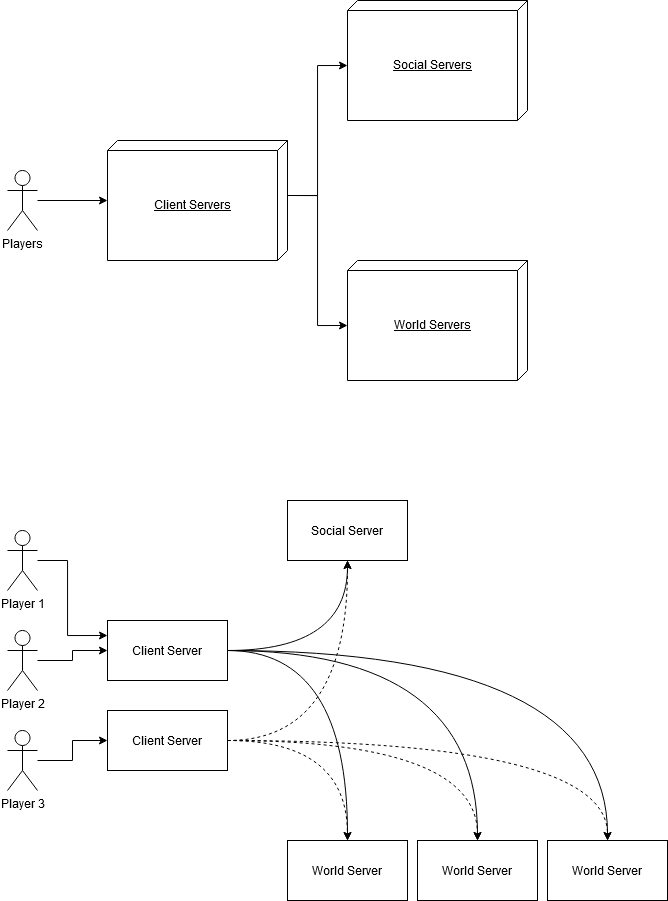

The diagram above was exported from draw.io. Its source (the exported page's mxGraphModel, read from the mxfile embedded in the PNG):
<mxGraphModel dx="685" dy="1886" grid="1" gridSize="10" guides="1" tooltips="1" connect="1" arrows="1" fold="1" page="1" pageScale="1" pageWidth="827" pageHeight="1169" math="0" shadow="0">
  <root>
    <mxCell id="0" />
    <mxCell id="1" parent="0" />
    <mxCell id="jbPP1bv5usc2Oai1m70--6" value="" style="edgeStyle=orthogonalEdgeStyle;rounded=0;orthogonalLoop=1;jettySize=auto;html=1;" edge="1" parent="1" source="jbPP1bv5usc2Oai1m70--1" target="jbPP1bv5usc2Oai1m70--3">
      <mxGeometry relative="1" as="geometry" />
    </mxCell>
    <mxCell id="jbPP1bv5usc2Oai1m70--1" value="Players" style="shape=umlActor;verticalLabelPosition=bottom;labelBackgroundColor=#ffffff;verticalAlign=top;html=1;" vertex="1" parent="1">
      <mxGeometry x="80" y="210" width="30" height="60" as="geometry" />
    </mxCell>
    <mxCell id="jbPP1bv5usc2Oai1m70--8" value="" style="edgeStyle=orthogonalEdgeStyle;rounded=0;orthogonalLoop=1;jettySize=auto;html=1;entryX=0;entryY=0;entryDx=65;entryDy=180;entryPerimeter=0;exitX=0;exitY=0;exitDx=55;exitDy=0;exitPerimeter=0;" edge="1" parent="1" source="jbPP1bv5usc2Oai1m70--3" target="jbPP1bv5usc2Oai1m70--4">
      <mxGeometry relative="1" as="geometry">
        <mxPoint x="440" y="240" as="targetPoint" />
      </mxGeometry>
    </mxCell>
    <mxCell id="jbPP1bv5usc2Oai1m70--3" value="Client Servers" style="verticalAlign=middle;align=center;spacingTop=8;spacingLeft=2;spacingRight=12;shape=cube;size=10;direction=south;fontStyle=4;html=1;" vertex="1" parent="1">
      <mxGeometry x="180" y="180" width="180" height="120" as="geometry" />
    </mxCell>
    <mxCell id="jbPP1bv5usc2Oai1m70--4" value="Social Servers" style="verticalAlign=middle;align=center;spacingTop=8;spacingLeft=2;spacingRight=12;shape=cube;size=10;direction=south;fontStyle=4;html=1;" vertex="1" parent="1">
      <mxGeometry x="420" y="40" width="180" height="120" as="geometry" />
    </mxCell>
    <mxCell id="jbPP1bv5usc2Oai1m70--5" value="World Servers" style="verticalAlign=middle;align=center;spacingTop=8;spacingLeft=2;spacingRight=12;shape=cube;size=10;direction=south;fontStyle=4;html=1;" vertex="1" parent="1">
      <mxGeometry x="420" y="300" width="180" height="120" as="geometry" />
    </mxCell>
    <mxCell id="jbPP1bv5usc2Oai1m70--9" value="" style="edgeStyle=orthogonalEdgeStyle;rounded=0;orthogonalLoop=1;jettySize=auto;html=1;entryX=0;entryY=0;entryDx=65;entryDy=180;entryPerimeter=0;exitX=0;exitY=0;exitDx=55;exitDy=0;exitPerimeter=0;" edge="1" parent="1" source="jbPP1bv5usc2Oai1m70--3" target="jbPP1bv5usc2Oai1m70--5">
      <mxGeometry relative="1" as="geometry">
        <mxPoint x="370" y="250" as="sourcePoint" />
        <mxPoint x="430" y="115" as="targetPoint" />
      </mxGeometry>
    </mxCell>
    <mxCell id="jbPP1bv5usc2Oai1m70--10" value="" style="edgeStyle=orthogonalEdgeStyle;rounded=0;orthogonalLoop=1;jettySize=auto;html=1;entryX=0;entryY=0.25;entryDx=0;entryDy=0;" edge="1" source="jbPP1bv5usc2Oai1m70--11" target="jbPP1bv5usc2Oai1m70--17" parent="1">
      <mxGeometry relative="1" as="geometry">
        <mxPoint x="180" y="690" as="targetPoint" />
        <Array as="points">
          <mxPoint x="140" y="600" />
          <mxPoint x="140" y="675" />
        </Array>
      </mxGeometry>
    </mxCell>
    <mxCell id="jbPP1bv5usc2Oai1m70--11" value="Player 1" style="shape=umlActor;verticalLabelPosition=bottom;labelBackgroundColor=#ffffff;verticalAlign=top;html=1;" vertex="1" parent="1">
      <mxGeometry x="80" y="570" width="30" height="60" as="geometry" />
    </mxCell>
    <mxCell id="jbPP1bv5usc2Oai1m70--28" style="edgeStyle=orthogonalEdgeStyle;orthogonalLoop=1;jettySize=auto;html=1;exitX=1;exitY=0.5;exitDx=0;exitDy=0;entryX=0.5;entryY=1;entryDx=0;entryDy=0;jumpStyle=none;jumpSize=10;curved=1;" edge="1" parent="1" source="jbPP1bv5usc2Oai1m70--17" target="jbPP1bv5usc2Oai1m70--18">
      <mxGeometry relative="1" as="geometry" />
    </mxCell>
    <mxCell id="jbPP1bv5usc2Oai1m70--30" style="edgeStyle=orthogonalEdgeStyle;orthogonalLoop=1;jettySize=auto;html=1;exitX=1;exitY=0.5;exitDx=0;exitDy=0;entryX=0.5;entryY=0;entryDx=0;entryDy=0;jumpStyle=none;jumpSize=10;curved=1;" edge="1" parent="1" source="jbPP1bv5usc2Oai1m70--17" target="jbPP1bv5usc2Oai1m70--19">
      <mxGeometry relative="1" as="geometry" />
    </mxCell>
    <mxCell id="jbPP1bv5usc2Oai1m70--31" style="edgeStyle=orthogonalEdgeStyle;orthogonalLoop=1;jettySize=auto;html=1;exitX=1;exitY=0.5;exitDx=0;exitDy=0;entryX=0.5;entryY=0;entryDx=0;entryDy=0;jumpStyle=none;jumpSize=10;curved=1;" edge="1" parent="1" source="jbPP1bv5usc2Oai1m70--17" target="jbPP1bv5usc2Oai1m70--21">
      <mxGeometry relative="1" as="geometry" />
    </mxCell>
    <mxCell id="jbPP1bv5usc2Oai1m70--17" value="Client Server" style="rounded=0;whiteSpace=wrap;html=1;align=center;" vertex="1" parent="1">
      <mxGeometry x="180" y="660" width="120" height="60" as="geometry" />
    </mxCell>
    <mxCell id="jbPP1bv5usc2Oai1m70--18" value="Social Server" style="rounded=0;whiteSpace=wrap;html=1;align=center;" vertex="1" parent="1">
      <mxGeometry x="360" y="540" width="120" height="60" as="geometry" />
    </mxCell>
    <mxCell id="jbPP1bv5usc2Oai1m70--19" value="World Server" style="rounded=0;whiteSpace=wrap;html=1;align=center;" vertex="1" parent="1">
      <mxGeometry x="360" y="880" width="120" height="60" as="geometry" />
    </mxCell>
    <mxCell id="jbPP1bv5usc2Oai1m70--21" value="World Server" style="rounded=0;whiteSpace=wrap;html=1;align=center;" vertex="1" parent="1">
      <mxGeometry x="490" y="880" width="120" height="60" as="geometry" />
    </mxCell>
    <mxCell id="jbPP1bv5usc2Oai1m70--25" value="" style="edgeStyle=orthogonalEdgeStyle;rounded=0;orthogonalLoop=1;jettySize=auto;html=1;" edge="1" source="jbPP1bv5usc2Oai1m70--26" parent="1">
      <mxGeometry relative="1" as="geometry">
        <mxPoint x="180" y="780" as="targetPoint" />
      </mxGeometry>
    </mxCell>
    <mxCell id="jbPP1bv5usc2Oai1m70--26" value="Player 3" style="shape=umlActor;verticalLabelPosition=bottom;labelBackgroundColor=#ffffff;verticalAlign=top;html=1;" vertex="1" parent="1">
      <mxGeometry x="80" y="770" width="30" height="60" as="geometry" />
    </mxCell>
    <mxCell id="jbPP1bv5usc2Oai1m70--32" style="edgeStyle=orthogonalEdgeStyle;orthogonalLoop=1;jettySize=auto;html=1;exitX=1;exitY=0.5;exitDx=0;exitDy=0;jumpStyle=none;jumpSize=10;dashed=1;curved=1;" edge="1" parent="1" source="jbPP1bv5usc2Oai1m70--27" target="jbPP1bv5usc2Oai1m70--18">
      <mxGeometry relative="1" as="geometry" />
    </mxCell>
    <mxCell id="jbPP1bv5usc2Oai1m70--33" style="edgeStyle=orthogonalEdgeStyle;orthogonalLoop=1;jettySize=auto;html=1;entryX=0.5;entryY=0;entryDx=0;entryDy=0;exitX=1;exitY=0.5;exitDx=0;exitDy=0;jumpStyle=none;jumpSize=10;dashed=1;curved=1;" edge="1" parent="1" source="jbPP1bv5usc2Oai1m70--27" target="jbPP1bv5usc2Oai1m70--19">
      <mxGeometry relative="1" as="geometry">
        <mxPoint x="370" y="810" as="sourcePoint" />
      </mxGeometry>
    </mxCell>
    <mxCell id="jbPP1bv5usc2Oai1m70--35" style="edgeStyle=orthogonalEdgeStyle;orthogonalLoop=1;jettySize=auto;html=1;exitX=1;exitY=0.5;exitDx=0;exitDy=0;entryX=0.5;entryY=0;entryDx=0;entryDy=0;jumpStyle=none;jumpSize=10;dashed=1;curved=1;" edge="1" parent="1" source="jbPP1bv5usc2Oai1m70--27" target="jbPP1bv5usc2Oai1m70--21">
      <mxGeometry relative="1" as="geometry" />
    </mxCell>
    <mxCell id="jbPP1bv5usc2Oai1m70--27" value="Client Server" style="rounded=0;whiteSpace=wrap;html=1;align=center;" vertex="1" parent="1">
      <mxGeometry x="180" y="750" width="120" height="60" as="geometry" />
    </mxCell>
    <mxCell id="jbPP1bv5usc2Oai1m70--37" value="World Server" style="rounded=0;whiteSpace=wrap;html=1;align=center;" vertex="1" parent="1">
      <mxGeometry x="620" y="880" width="120" height="60" as="geometry" />
    </mxCell>
    <mxCell id="jbPP1bv5usc2Oai1m70--38" style="edgeStyle=orthogonalEdgeStyle;orthogonalLoop=1;jettySize=auto;html=1;exitX=1;exitY=0.5;exitDx=0;exitDy=0;jumpStyle=none;jumpSize=10;dashed=1;curved=1;" edge="1" parent="1" source="jbPP1bv5usc2Oai1m70--27" target="jbPP1bv5usc2Oai1m70--37">
      <mxGeometry relative="1" as="geometry">
        <mxPoint x="310" y="790" as="sourcePoint" />
        <mxPoint x="560" y="890" as="targetPoint" />
      </mxGeometry>
    </mxCell>
    <mxCell id="jbPP1bv5usc2Oai1m70--39" style="edgeStyle=orthogonalEdgeStyle;orthogonalLoop=1;jettySize=auto;html=1;exitX=1;exitY=0.5;exitDx=0;exitDy=0;jumpStyle=none;jumpSize=10;curved=1;" edge="1" parent="1" source="jbPP1bv5usc2Oai1m70--17" target="jbPP1bv5usc2Oai1m70--37">
      <mxGeometry relative="1" as="geometry">
        <mxPoint x="310" y="700" as="sourcePoint" />
        <mxPoint x="560" y="890" as="targetPoint" />
      </mxGeometry>
    </mxCell>
    <mxCell id="jbPP1bv5usc2Oai1m70--42" value="" style="edgeStyle=orthogonalEdgeStyle;rounded=0;orthogonalLoop=1;jettySize=auto;html=1;entryX=0;entryY=0.5;entryDx=0;entryDy=0;" edge="1" source="jbPP1bv5usc2Oai1m70--43" parent="1" target="jbPP1bv5usc2Oai1m70--17">
      <mxGeometry relative="1" as="geometry">
        <mxPoint x="180" y="700" as="targetPoint" />
      </mxGeometry>
    </mxCell>
    <mxCell id="jbPP1bv5usc2Oai1m70--43" value="Player 2" style="shape=umlActor;verticalLabelPosition=bottom;labelBackgroundColor=#ffffff;verticalAlign=top;html=1;" vertex="1" parent="1">
      <mxGeometry x="80" y="670" width="30" height="60" as="geometry" />
    </mxCell>
  </root>
</mxGraphModel>